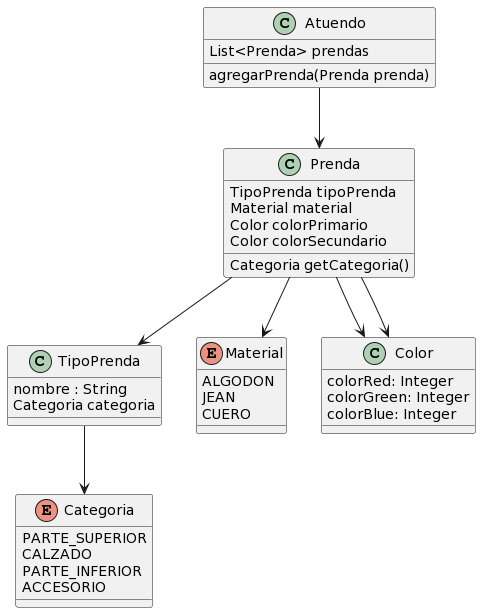

The diagram above was rendered by PlantUML. Its source (embedded in the PNG):
@startuml
class Prenda{
  TipoPrenda tipoPrenda
  Material material
  Color colorPrimario
  Color colorSecundario
  Categoria getCategoria()
}

class TipoPrenda {
   nombre : String
   Categoria categoria
}

enum Categoria {
   PARTE_SUPERIOR
   CALZADO
   PARTE_INFERIOR
   ACCESORIO
}

enum Material{
   ALGODON
   JEAN
   CUERO
}

class Color{
   colorRed: Integer
   colorGreen: Integer
   colorBlue: Integer

}

class Atuendo{
  List<Prenda> prendas 
  agregarPrenda(Prenda prenda)
}

Prenda --> TipoPrenda 

TipoPrenda --> Categoria 

Prenda --> Material

Prenda --> Color

Prenda --> Color

Atuendo --> Prenda
@enduml